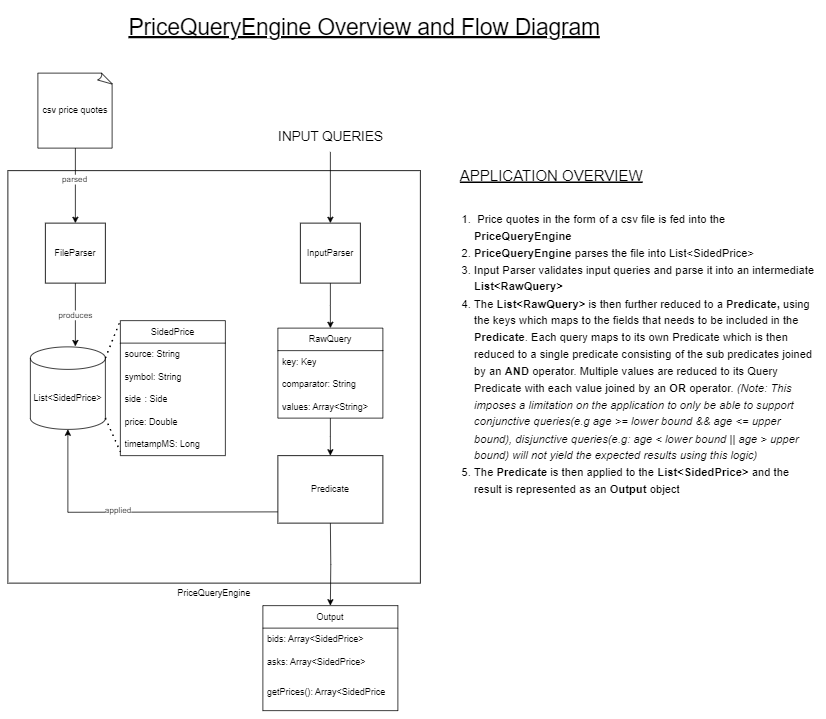

The diagram above was exported from draw.io. Its source (the exported page's mxGraphModel, read from the mxfile embedded in the PNG):
<mxGraphModel dx="2762" dy="1008" grid="1" gridSize="10" guides="1" tooltips="1" connect="1" arrows="1" fold="1" page="1" pageScale="1" pageWidth="850" pageHeight="1100" math="0" shadow="0">
  <root>
    <mxCell id="0" />
    <mxCell id="1" parent="0" />
    <mxCell id="Tq_bUx6ialicWhdfYGzF-86" value="" style="group" vertex="1" connectable="0" parent="1">
      <mxGeometry x="-150" y="43" width="1080" height="932" as="geometry" />
    </mxCell>
    <mxCell id="Tq_bUx6ialicWhdfYGzF-84" value="" style="group" vertex="1" connectable="0" parent="Tq_bUx6ialicWhdfYGzF-86">
      <mxGeometry y="82" width="1080" height="850" as="geometry" />
    </mxCell>
    <mxCell id="Tq_bUx6ialicWhdfYGzF-1" value="PriceQueryEngine" style="whiteSpace=wrap;html=1;aspect=fixed;fillColor=none;labelPosition=center;verticalLabelPosition=bottom;align=center;verticalAlign=top;" vertex="1" parent="Tq_bUx6ialicWhdfYGzF-84">
      <mxGeometry y="130" width="550" height="550" as="geometry" />
    </mxCell>
    <mxCell id="Tq_bUx6ialicWhdfYGzF-2" value="csv price quotes" style="whiteSpace=wrap;html=1;shape=mxgraph.basic.document" vertex="1" parent="Tq_bUx6ialicWhdfYGzF-84">
      <mxGeometry x="40" width="100" height="100" as="geometry" />
    </mxCell>
    <mxCell id="Tq_bUx6ialicWhdfYGzF-10" value="&lt;font style=&quot;font-size: 18px;&quot;&gt;INPUT QUERIES&lt;/font&gt;" style="text;html=1;align=center;verticalAlign=middle;resizable=0;points=[];autosize=1;strokeColor=none;fillColor=none;" vertex="1" parent="Tq_bUx6ialicWhdfYGzF-84">
      <mxGeometry x="350" y="65" width="160" height="40" as="geometry" />
    </mxCell>
    <mxCell id="Tq_bUx6ialicWhdfYGzF-58" value="" style="group" vertex="1" connectable="0" parent="Tq_bUx6ialicWhdfYGzF-84">
      <mxGeometry x="360" y="200" width="140" height="400" as="geometry" />
    </mxCell>
    <mxCell id="Tq_bUx6ialicWhdfYGzF-16" style="edgeStyle=orthogonalEdgeStyle;rounded=0;orthogonalLoop=1;jettySize=auto;html=1;movable=1;resizable=1;rotatable=1;deletable=1;editable=1;locked=0;connectable=1;" edge="1" parent="Tq_bUx6ialicWhdfYGzF-58" source="Tq_bUx6ialicWhdfYGzF-5">
      <mxGeometry relative="1" as="geometry">
        <mxPoint x="70" y="140" as="targetPoint" />
      </mxGeometry>
    </mxCell>
    <mxCell id="Tq_bUx6ialicWhdfYGzF-5" value="InputParser" style="whiteSpace=wrap;html=1;aspect=fixed;movable=1;resizable=1;rotatable=1;deletable=1;editable=1;locked=0;connectable=1;" vertex="1" parent="Tq_bUx6ialicWhdfYGzF-58">
      <mxGeometry x="30" width="80" height="80" as="geometry" />
    </mxCell>
    <mxCell id="Tq_bUx6ialicWhdfYGzF-22" value="RawQuery" style="swimlane;fontStyle=0;childLayout=stackLayout;horizontal=1;startSize=30;horizontalStack=0;resizeParent=1;resizeParentMax=0;resizeLast=0;collapsible=1;marginBottom=0;whiteSpace=wrap;html=1;movable=1;resizable=1;rotatable=1;deletable=1;editable=1;locked=0;connectable=1;" vertex="1" parent="Tq_bUx6ialicWhdfYGzF-58">
      <mxGeometry y="140" width="140" height="120" as="geometry" />
    </mxCell>
    <mxCell id="Tq_bUx6ialicWhdfYGzF-23" value="key: Key" style="text;strokeColor=none;fillColor=none;align=left;verticalAlign=middle;spacingLeft=4;spacingRight=4;overflow=hidden;points=[[0,0.5],[1,0.5]];portConstraint=eastwest;rotatable=1;whiteSpace=wrap;html=1;movable=1;resizable=1;deletable=1;editable=1;locked=0;connectable=1;" vertex="1" parent="Tq_bUx6ialicWhdfYGzF-22">
      <mxGeometry y="30" width="140" height="30" as="geometry" />
    </mxCell>
    <mxCell id="Tq_bUx6ialicWhdfYGzF-24" value="comparator: String" style="text;strokeColor=none;fillColor=none;align=left;verticalAlign=middle;spacingLeft=4;spacingRight=4;overflow=hidden;points=[[0,0.5],[1,0.5]];portConstraint=eastwest;rotatable=1;whiteSpace=wrap;html=1;movable=1;resizable=1;deletable=1;editable=1;locked=0;connectable=1;" vertex="1" parent="Tq_bUx6ialicWhdfYGzF-22">
      <mxGeometry y="60" width="140" height="30" as="geometry" />
    </mxCell>
    <mxCell id="Tq_bUx6ialicWhdfYGzF-25" value="values: Array&amp;lt;String&amp;gt;" style="text;strokeColor=none;fillColor=none;align=left;verticalAlign=middle;spacingLeft=4;spacingRight=4;overflow=hidden;points=[[0,0.5],[1,0.5]];portConstraint=eastwest;rotatable=1;whiteSpace=wrap;html=1;movable=1;resizable=1;deletable=1;editable=1;locked=0;connectable=1;" vertex="1" parent="Tq_bUx6ialicWhdfYGzF-22">
      <mxGeometry y="90" width="140" height="30" as="geometry" />
    </mxCell>
    <mxCell id="Tq_bUx6ialicWhdfYGzF-34" style="edgeStyle=orthogonalEdgeStyle;rounded=0;orthogonalLoop=1;jettySize=auto;html=1;entryX=0.5;entryY=0;entryDx=0;entryDy=0;movable=1;resizable=1;rotatable=1;deletable=1;editable=1;locked=0;connectable=1;" edge="1" parent="Tq_bUx6ialicWhdfYGzF-58" source="Tq_bUx6ialicWhdfYGzF-22">
      <mxGeometry relative="1" as="geometry">
        <mxPoint x="70" y="310" as="targetPoint" />
      </mxGeometry>
    </mxCell>
    <mxCell id="Tq_bUx6ialicWhdfYGzF-11" style="edgeStyle=orthogonalEdgeStyle;rounded=0;orthogonalLoop=1;jettySize=auto;html=1;entryX=0.5;entryY=0;entryDx=0;entryDy=0;" edge="1" parent="Tq_bUx6ialicWhdfYGzF-84" source="Tq_bUx6ialicWhdfYGzF-10" target="Tq_bUx6ialicWhdfYGzF-5">
      <mxGeometry relative="1" as="geometry" />
    </mxCell>
    <mxCell id="Tq_bUx6ialicWhdfYGzF-60" value="&lt;div style=&quot;font-size: 20px; line-height: 180%;&quot;&gt;&lt;span style=&quot;&quot;&gt;&lt;span style=&quot;&quot;&gt;&amp;nbsp;&amp;nbsp;&amp;nbsp;&amp;nbsp;&lt;/span&gt;&lt;/span&gt;&lt;u&gt;APPLICATION OVERVIEW&lt;/u&gt;&lt;br&gt;&lt;/div&gt;&lt;div&gt;&lt;br&gt;&lt;/div&gt;&lt;ol style=&quot;font-size: 15px; line-height: 150%;&quot;&gt;&lt;li&gt;&amp;nbsp;Price quotes in the form of a csv file is fed into the &lt;b&gt;PriceQueryEngine&lt;/b&gt;&lt;/li&gt;&lt;li&gt;&lt;span style=&quot;background-color: initial;&quot;&gt;&lt;b&gt;PriceQueryEngine &lt;/b&gt;parses the file into List&amp;lt;SidedPrice&amp;gt;&lt;/span&gt;&lt;/li&gt;&lt;li&gt;&lt;span style=&quot;background-color: initial;&quot;&gt;Input Parser validates input queries and parse it into an intermediate &lt;b&gt;List&amp;lt;RawQuery&amp;gt;&lt;/b&gt;&amp;nbsp;&lt;/span&gt;&lt;/li&gt;&lt;li style=&quot;&quot;&gt;The &lt;b&gt;List&amp;lt;RawQuery&amp;gt;&lt;/b&gt;&amp;nbsp;is then further reduced to a&amp;nbsp;&lt;b style=&quot;border-color: var(--border-color);&quot;&gt;Predicate,&lt;/b&gt;&amp;nbsp;using the keys which maps to the fields that needs to be included in the &lt;b&gt;Predicate&lt;/b&gt;. Each query maps to its own Predicate which is then reduced to a single predicate consisting of the sub predicates joined by an &lt;b&gt;AND &lt;/b&gt;operator. Multiple values are reduced to its Query Predicate with each value joined by an &lt;b&gt;OR &lt;/b&gt;operator. &lt;i&gt;(Note: This imposes a limitation on the application to only be able to support conjunctive queries(e.g&amp;nbsp;&lt;i style=&quot;border-color: var(--border-color);&quot;&gt;age &amp;gt;= lower bound &amp;amp;&amp;amp; age &amp;lt;= upper bound&lt;/i&gt;), disjunctive queries(e.g: age &amp;lt; lower bound ||&amp;nbsp;&lt;i style=&quot;border-color: var(--border-color);&quot;&gt;age&lt;/i&gt;&amp;nbsp;&amp;gt; upper bound) will not yield the expected results using this logic)&lt;/i&gt;&amp;nbsp;&lt;/li&gt;&lt;li&gt;The &lt;b&gt;Predicate&amp;nbsp;&lt;/b&gt;is then applied to the &lt;b&gt;List&amp;lt;SidedPrice&amp;gt;&lt;/b&gt; and the result is represented as an &lt;b&gt;Output &lt;/b&gt;object&amp;nbsp; &amp;nbsp; &amp;nbsp; &amp;nbsp; &amp;nbsp; &amp;nbsp; &amp;nbsp; &amp;nbsp; &amp;nbsp; &amp;nbsp; &amp;nbsp; &amp;nbsp; &amp;nbsp; &amp;nbsp; &amp;nbsp; &amp;nbsp; &amp;nbsp; &amp;nbsp; &amp;nbsp; &amp;nbsp; &amp;nbsp; &amp;nbsp; &amp;nbsp; &amp;nbsp; &amp;nbsp; &amp;nbsp; &amp;nbsp; &amp;nbsp; &amp;nbsp; &amp;nbsp; &amp;nbsp; &amp;nbsp; &amp;nbsp; &amp;nbsp; &amp;nbsp; &amp;nbsp; &amp;nbsp; &amp;nbsp; &amp;nbsp; &amp;nbsp; &amp;nbsp; &amp;nbsp; &amp;nbsp; &amp;nbsp; &amp;nbsp; &amp;nbsp; &amp;nbsp; &amp;nbsp; &amp;nbsp; &amp;nbsp; &amp;nbsp; &amp;nbsp; &amp;nbsp; &amp;nbsp; &amp;nbsp; &amp;nbsp; &amp;nbsp; &amp;nbsp; &amp;nbsp; &amp;nbsp; &amp;nbsp; &amp;nbsp; &amp;nbsp; &amp;nbsp; &amp;nbsp; &amp;nbsp; &amp;nbsp; &amp;nbsp; &amp;nbsp; &amp;nbsp; &amp;nbsp; &amp;nbsp; &amp;nbsp; &amp;nbsp; &amp;nbsp; &amp;nbsp; &amp;nbsp; &amp;nbsp; &amp;nbsp; &amp;nbsp; &amp;nbsp; &amp;nbsp; &amp;nbsp; &amp;nbsp; &amp;nbsp; &amp;nbsp; &amp;nbsp; &amp;nbsp; &amp;nbsp; &amp;nbsp; &amp;nbsp; &amp;nbsp; &amp;nbsp; &amp;nbsp; &amp;nbsp; &amp;nbsp; &amp;nbsp; &amp;nbsp; &amp;nbsp; &amp;nbsp; &amp;nbsp; &amp;nbsp; &amp;nbsp; &amp;nbsp; &amp;nbsp; &amp;nbsp; &amp;nbsp; &amp;nbsp; &amp;nbsp; &amp;nbsp; &amp;nbsp; &amp;nbsp; &amp;nbsp; &amp;nbsp; &amp;nbsp; &amp;nbsp; &amp;nbsp; &amp;nbsp; &amp;nbsp; &amp;nbsp; &amp;nbsp; &amp;nbsp; &amp;nbsp; &amp;nbsp; &amp;nbsp; &amp;nbsp; &amp;nbsp; &amp;nbsp; &amp;nbsp; &amp;nbsp; &amp;nbsp; &amp;nbsp; &amp;nbsp; &amp;nbsp; &amp;nbsp; &amp;nbsp; &amp;nbsp; &amp;nbsp; &amp;nbsp; &amp;nbsp; &amp;nbsp; &amp;nbsp; &amp;nbsp; &amp;nbsp; &amp;nbsp; &amp;nbsp; &amp;nbsp; &amp;nbsp; &amp;nbsp; &amp;nbsp; &amp;nbsp; &amp;nbsp; &amp;nbsp; &amp;nbsp; &amp;nbsp; &amp;nbsp; &amp;nbsp; &amp;nbsp; &amp;nbsp; &amp;nbsp; &amp;nbsp; &amp;nbsp; &amp;nbsp; &amp;nbsp; &amp;nbsp; &amp;nbsp; &amp;nbsp; &amp;nbsp; &amp;nbsp; &amp;nbsp; &amp;nbsp; &amp;nbsp; &amp;nbsp; &amp;nbsp; &amp;nbsp; &amp;nbsp; &amp;nbsp; &amp;nbsp; &amp;nbsp; &amp;nbsp; &amp;nbsp; &amp;nbsp; &amp;nbsp; &amp;nbsp; &amp;nbsp; &amp;nbsp; &amp;nbsp; &amp;nbsp; &amp;nbsp; &amp;nbsp; &amp;nbsp; &amp;nbsp; &amp;nbsp; &amp;nbsp; &amp;nbsp; &amp;nbsp; &amp;nbsp; &amp;nbsp; &amp;nbsp; &amp;nbsp; &amp;nbsp; &amp;nbsp; &amp;nbsp; &amp;nbsp; &amp;nbsp; &amp;nbsp; &amp;nbsp; &amp;nbsp; &amp;nbsp; &amp;nbsp; &amp;nbsp; &amp;nbsp; &amp;nbsp; &amp;nbsp; &amp;nbsp; &amp;nbsp; &amp;nbsp; &amp;nbsp; &amp;nbsp; &amp;nbsp; &amp;nbsp; &amp;nbsp; &amp;nbsp; &amp;nbsp; &amp;nbsp; &amp;nbsp; &amp;nbsp; &amp;nbsp; &amp;nbsp; &amp;nbsp; &amp;nbsp; &amp;nbsp; &amp;nbsp; &amp;nbsp; &amp;nbsp; &amp;nbsp; &amp;nbsp; &amp;nbsp; &amp;nbsp; &amp;nbsp; &amp;nbsp; &amp;nbsp; &amp;nbsp; &amp;nbsp; &amp;nbsp; &amp;nbsp; &amp;nbsp; &amp;nbsp; &amp;nbsp; &amp;nbsp; &amp;nbsp; &amp;nbsp; &amp;nbsp; &amp;nbsp; &amp;nbsp; &amp;nbsp; &amp;nbsp; &amp;nbsp; &amp;nbsp; &amp;nbsp; &amp;nbsp; &amp;nbsp; &amp;nbsp; &amp;nbsp; &amp;nbsp; &amp;nbsp; &amp;nbsp; &amp;nbsp; &amp;nbsp; &amp;nbsp; &amp;nbsp; &amp;nbsp; &amp;nbsp; &amp;nbsp; &amp;nbsp; &amp;nbsp; &amp;nbsp; &amp;nbsp; &amp;nbsp; &amp;nbsp; &amp;nbsp; &amp;nbsp; &amp;nbsp; &amp;nbsp; &amp;nbsp; &amp;nbsp; &amp;nbsp; &amp;nbsp; &amp;nbsp; &amp;nbsp; &amp;nbsp; &amp;nbsp; &amp;nbsp; &amp;nbsp; &amp;nbsp; &amp;nbsp; &amp;nbsp; &amp;nbsp; &amp;nbsp; &amp;nbsp; &amp;nbsp; &amp;nbsp; &amp;nbsp; &amp;nbsp; &amp;nbsp; &amp;nbsp; &amp;nbsp; &amp;nbsp; &amp;nbsp; &amp;nbsp; &amp;nbsp; &amp;nbsp; &amp;nbsp; &amp;nbsp; &amp;nbsp; &amp;nbsp; &amp;nbsp; &amp;nbsp; &amp;nbsp; &amp;nbsp; &amp;nbsp; &amp;nbsp; &amp;nbsp; &amp;nbsp; &amp;nbsp; &amp;nbsp; &amp;nbsp; &amp;nbsp; &amp;nbsp; &amp;nbsp; &amp;nbsp; &amp;nbsp; &amp;nbsp; &amp;nbsp; &amp;nbsp; &amp;nbsp; &amp;nbsp; &amp;nbsp; &amp;nbsp; &amp;nbsp; &amp;nbsp; &amp;nbsp; &amp;nbsp; &amp;nbsp; &amp;nbsp; &amp;nbsp; &amp;nbsp; &amp;nbsp; &amp;nbsp; &amp;nbsp; &amp;nbsp; &amp;nbsp; &amp;nbsp; &amp;nbsp; &amp;nbsp; &amp;nbsp; &amp;nbsp; &amp;nbsp; &amp;nbsp; &amp;nbsp; &amp;nbsp; &amp;nbsp; &amp;nbsp; &amp;nbsp; &amp;nbsp; &amp;nbsp; &amp;nbsp; &amp;nbsp; &amp;nbsp; &amp;nbsp; &amp;nbsp; &amp;nbsp; &amp;nbsp; &amp;nbsp; &amp;nbsp; &amp;nbsp; &amp;nbsp; &amp;nbsp; &amp;nbsp; &amp;nbsp; &amp;nbsp; &amp;nbsp; &amp;nbsp; &amp;nbsp; &amp;nbsp; &amp;nbsp; &amp;nbsp; &amp;nbsp; &amp;nbsp; &amp;nbsp; &amp;nbsp; &amp;nbsp; &amp;nbsp; &amp;nbsp; &amp;nbsp; &amp;nbsp; &amp;nbsp; &amp;nbsp; &amp;nbsp; &amp;nbsp; &amp;nbsp; &amp;nbsp; &amp;nbsp; &amp;nbsp; &amp;nbsp; &amp;nbsp; &amp;nbsp; &amp;nbsp; &amp;nbsp; &amp;nbsp; &amp;nbsp; &amp;nbsp; &amp;nbsp; &amp;nbsp; &amp;nbsp; &amp;nbsp; &amp;nbsp; &amp;nbsp; &amp;nbsp; &amp;nbsp; &amp;nbsp; &amp;nbsp; &amp;nbsp; &amp;nbsp; &amp;nbsp; &amp;nbsp; &amp;nbsp; &amp;nbsp; &amp;nbsp; &amp;nbsp; &amp;nbsp; &amp;nbsp; &amp;nbsp; &amp;nbsp; &amp;nbsp; &amp;nbsp; &amp;nbsp; &amp;nbsp; &amp;nbsp; &amp;nbsp; &amp;nbsp; &amp;nbsp; &amp;nbsp; &amp;nbsp; &amp;nbsp; &amp;nbsp; &amp;nbsp; &amp;nbsp; &amp;nbsp; &amp;nbsp; &amp;nbsp; &amp;nbsp; &amp;nbsp; &amp;nbsp; &amp;nbsp; &amp;nbsp; &amp;nbsp;&amp;nbsp;&lt;/li&gt;&lt;/ol&gt;" style="text;html=1;strokeColor=none;fillColor=none;align=left;verticalAlign=middle;whiteSpace=wrap;rounded=0;" vertex="1" parent="Tq_bUx6ialicWhdfYGzF-84">
      <mxGeometry x="580" y="235" width="500" height="410" as="geometry" />
    </mxCell>
    <mxCell id="Tq_bUx6ialicWhdfYGzF-61" value="List&amp;lt;SidedPrice&amp;gt;" style="shape=cylinder3;whiteSpace=wrap;html=1;boundedLbl=1;backgroundOutline=1;size=15;" vertex="1" parent="Tq_bUx6ialicWhdfYGzF-84">
      <mxGeometry x="30" y="365" width="100" height="110" as="geometry" />
    </mxCell>
    <mxCell id="Tq_bUx6ialicWhdfYGzF-75" value="produces" style="edgeStyle=orthogonalEdgeStyle;rounded=0;orthogonalLoop=1;jettySize=auto;html=1;entryX=0.6;entryY=-0.006;entryDx=0;entryDy=0;entryPerimeter=0;" edge="1" parent="Tq_bUx6ialicWhdfYGzF-84" source="Tq_bUx6ialicWhdfYGzF-64" target="Tq_bUx6ialicWhdfYGzF-61">
      <mxGeometry relative="1" as="geometry">
        <mxPoint x="90" y="360" as="targetPoint" />
      </mxGeometry>
    </mxCell>
    <mxCell id="Tq_bUx6ialicWhdfYGzF-64" value="FileParser" style="whiteSpace=wrap;html=1;aspect=fixed;" vertex="1" parent="Tq_bUx6ialicWhdfYGzF-84">
      <mxGeometry x="50" y="200" width="80" height="80" as="geometry" />
    </mxCell>
    <mxCell id="Tq_bUx6ialicWhdfYGzF-76" style="edgeStyle=orthogonalEdgeStyle;rounded=0;orthogonalLoop=1;jettySize=auto;html=1;entryX=0.5;entryY=0;entryDx=0;entryDy=0;" edge="1" parent="Tq_bUx6ialicWhdfYGzF-84" source="Tq_bUx6ialicWhdfYGzF-2" target="Tq_bUx6ialicWhdfYGzF-64">
      <mxGeometry relative="1" as="geometry" />
    </mxCell>
    <mxCell id="Tq_bUx6ialicWhdfYGzF-77" value="parsed" style="edgeLabel;html=1;align=center;verticalAlign=middle;resizable=0;points=[];" vertex="1" connectable="0" parent="Tq_bUx6ialicWhdfYGzF-76">
      <mxGeometry x="-0.1857" y="-2" relative="1" as="geometry">
        <mxPoint as="offset" />
      </mxGeometry>
    </mxCell>
    <mxCell id="Tq_bUx6ialicWhdfYGzF-80" value="Output" style="swimlane;fontStyle=0;childLayout=stackLayout;horizontal=1;startSize=30;horizontalStack=0;resizeParent=1;resizeParentMax=0;resizeLast=0;collapsible=1;marginBottom=0;whiteSpace=wrap;html=1;" vertex="1" parent="Tq_bUx6ialicWhdfYGzF-84">
      <mxGeometry x="340" y="710" width="180" height="140" as="geometry" />
    </mxCell>
    <mxCell id="Tq_bUx6ialicWhdfYGzF-81" value="bids: Array&amp;lt;SidedPrice&amp;gt;" style="text;strokeColor=none;fillColor=none;align=left;verticalAlign=middle;spacingLeft=4;spacingRight=4;overflow=hidden;points=[[0,0.5],[1,0.5]];portConstraint=eastwest;rotatable=0;whiteSpace=wrap;html=1;" vertex="1" parent="Tq_bUx6ialicWhdfYGzF-80">
      <mxGeometry y="30" width="180" height="30" as="geometry" />
    </mxCell>
    <mxCell id="Tq_bUx6ialicWhdfYGzF-82" value="asks: Array&amp;lt;SidedPrice&amp;gt;" style="text;strokeColor=none;fillColor=none;align=left;verticalAlign=middle;spacingLeft=4;spacingRight=4;overflow=hidden;points=[[0,0.5],[1,0.5]];portConstraint=eastwest;rotatable=0;whiteSpace=wrap;html=1;" vertex="1" parent="Tq_bUx6ialicWhdfYGzF-80">
      <mxGeometry y="60" width="180" height="30" as="geometry" />
    </mxCell>
    <mxCell id="Tq_bUx6ialicWhdfYGzF-83" value="getPrices(): Array&amp;lt;SidedPrice" style="text;strokeColor=none;fillColor=none;align=left;verticalAlign=middle;spacingLeft=4;spacingRight=4;overflow=hidden;points=[[0,0.5],[1,0.5]];portConstraint=eastwest;rotatable=0;whiteSpace=wrap;html=1;" vertex="1" parent="Tq_bUx6ialicWhdfYGzF-80">
      <mxGeometry y="90" width="180" height="50" as="geometry" />
    </mxCell>
    <mxCell id="Tq_bUx6ialicWhdfYGzF-78" style="edgeStyle=orthogonalEdgeStyle;rounded=0;orthogonalLoop=1;jettySize=auto;html=1;" edge="1" parent="Tq_bUx6ialicWhdfYGzF-84" target="Tq_bUx6ialicWhdfYGzF-80">
      <mxGeometry relative="1" as="geometry">
        <mxPoint x="430" y="820" as="targetPoint" />
        <mxPoint x="430" y="600" as="sourcePoint" />
      </mxGeometry>
    </mxCell>
    <mxCell id="Tq_bUx6ialicWhdfYGzF-88" style="edgeStyle=orthogonalEdgeStyle;rounded=0;orthogonalLoop=1;jettySize=auto;html=1;" edge="1" parent="Tq_bUx6ialicWhdfYGzF-84" target="Tq_bUx6ialicWhdfYGzF-61">
      <mxGeometry relative="1" as="geometry">
        <mxPoint x="360" y="585" as="sourcePoint" />
      </mxGeometry>
    </mxCell>
    <mxCell id="Tq_bUx6ialicWhdfYGzF-89" value="applied" style="edgeLabel;html=1;align=center;verticalAlign=middle;resizable=0;points=[];" vertex="1" connectable="0" parent="Tq_bUx6ialicWhdfYGzF-88">
      <mxGeometry x="0.0923" y="-3" relative="1" as="geometry">
        <mxPoint as="offset" />
      </mxGeometry>
    </mxCell>
    <mxCell id="Tq_bUx6ialicWhdfYGzF-91" value="SidedPrice" style="swimlane;fontStyle=0;childLayout=stackLayout;horizontal=1;startSize=30;horizontalStack=0;resizeParent=1;resizeParentMax=0;resizeLast=0;collapsible=1;marginBottom=0;whiteSpace=wrap;html=1;" vertex="1" parent="Tq_bUx6ialicWhdfYGzF-84">
      <mxGeometry x="150" y="330" width="140" height="180" as="geometry" />
    </mxCell>
    <mxCell id="Tq_bUx6ialicWhdfYGzF-92" value="source: String&lt;span style=&quot;white-space: pre;&quot;&gt;&#09;&lt;/span&gt;" style="text;strokeColor=none;fillColor=none;align=left;verticalAlign=middle;spacingLeft=4;spacingRight=4;overflow=hidden;points=[[0,0.5],[1,0.5]];portConstraint=eastwest;rotatable=0;whiteSpace=wrap;html=1;" vertex="1" parent="Tq_bUx6ialicWhdfYGzF-91">
      <mxGeometry y="30" width="140" height="30" as="geometry" />
    </mxCell>
    <mxCell id="Tq_bUx6ialicWhdfYGzF-93" value="symbol: String" style="text;strokeColor=none;fillColor=none;align=left;verticalAlign=middle;spacingLeft=4;spacingRight=4;overflow=hidden;points=[[0,0.5],[1,0.5]];portConstraint=eastwest;rotatable=0;whiteSpace=wrap;html=1;" vertex="1" parent="Tq_bUx6ialicWhdfYGzF-91">
      <mxGeometry y="60" width="140" height="30" as="geometry" />
    </mxCell>
    <mxCell id="Tq_bUx6ialicWhdfYGzF-94" value="side&lt;span style=&quot;white-space: pre;&quot;&gt;&#09;&lt;/span&gt;: Side" style="text;strokeColor=none;fillColor=none;align=left;verticalAlign=middle;spacingLeft=4;spacingRight=4;overflow=hidden;points=[[0,0.5],[1,0.5]];portConstraint=eastwest;rotatable=0;whiteSpace=wrap;html=1;" vertex="1" parent="Tq_bUx6ialicWhdfYGzF-91">
      <mxGeometry y="90" width="140" height="30" as="geometry" />
    </mxCell>
    <mxCell id="Tq_bUx6ialicWhdfYGzF-95" value="price: Double" style="text;strokeColor=none;fillColor=none;align=left;verticalAlign=middle;spacingLeft=4;spacingRight=4;overflow=hidden;points=[[0,0.5],[1,0.5]];portConstraint=eastwest;rotatable=0;whiteSpace=wrap;html=1;" vertex="1" parent="Tq_bUx6ialicWhdfYGzF-91">
      <mxGeometry y="120" width="140" height="30" as="geometry" />
    </mxCell>
    <mxCell id="Tq_bUx6ialicWhdfYGzF-96" value="timetampMS: Long" style="text;strokeColor=none;fillColor=none;align=left;verticalAlign=middle;spacingLeft=4;spacingRight=4;overflow=hidden;points=[[0,0.5],[1,0.5]];portConstraint=eastwest;rotatable=0;whiteSpace=wrap;html=1;" vertex="1" parent="Tq_bUx6ialicWhdfYGzF-91">
      <mxGeometry y="150" width="140" height="30" as="geometry" />
    </mxCell>
    <mxCell id="Tq_bUx6ialicWhdfYGzF-99" value="" style="endArrow=none;dashed=1;html=1;dashPattern=1 3;strokeWidth=2;rounded=0;exitX=1;exitY=1;exitDx=0;exitDy=-15;exitPerimeter=0;" edge="1" parent="Tq_bUx6ialicWhdfYGzF-84" source="Tq_bUx6ialicWhdfYGzF-61">
      <mxGeometry width="50" height="50" relative="1" as="geometry">
        <mxPoint x="130" y="450" as="sourcePoint" />
        <mxPoint x="150" y="505" as="targetPoint" />
      </mxGeometry>
    </mxCell>
    <mxCell id="Tq_bUx6ialicWhdfYGzF-97" value="" style="endArrow=none;dashed=1;html=1;dashPattern=1 3;strokeWidth=2;rounded=0;entryX=0;entryY=0;entryDx=0;entryDy=0;exitX=1;exitY=0;exitDx=0;exitDy=15;exitPerimeter=0;" edge="1" parent="Tq_bUx6ialicWhdfYGzF-84" source="Tq_bUx6ialicWhdfYGzF-61" target="Tq_bUx6ialicWhdfYGzF-91">
      <mxGeometry width="50" height="50" relative="1" as="geometry">
        <mxPoint x="120" y="360" as="sourcePoint" />
        <mxPoint x="170" y="310" as="targetPoint" />
      </mxGeometry>
    </mxCell>
    <mxCell id="Tq_bUx6ialicWhdfYGzF-100" value="Predicate" style="rounded=0;whiteSpace=wrap;html=1;" vertex="1" parent="Tq_bUx6ialicWhdfYGzF-84">
      <mxGeometry x="360" y="510" width="140" height="90" as="geometry" />
    </mxCell>
    <mxCell id="Tq_bUx6ialicWhdfYGzF-85" value="&lt;font size=&quot;1&quot; style=&quot;&quot;&gt;&lt;u style=&quot;font-size: 30px;&quot;&gt;PriceQueryEngine Overview and Flow Diagram&lt;/u&gt;&lt;/font&gt;" style="text;html=1;align=center;verticalAlign=middle;resizable=0;points=[];autosize=1;strokeColor=none;fillColor=none;" vertex="1" parent="Tq_bUx6ialicWhdfYGzF-86">
      <mxGeometry x="150" y="-5" width="650" height="50" as="geometry" />
    </mxCell>
  </root>
</mxGraphModel>